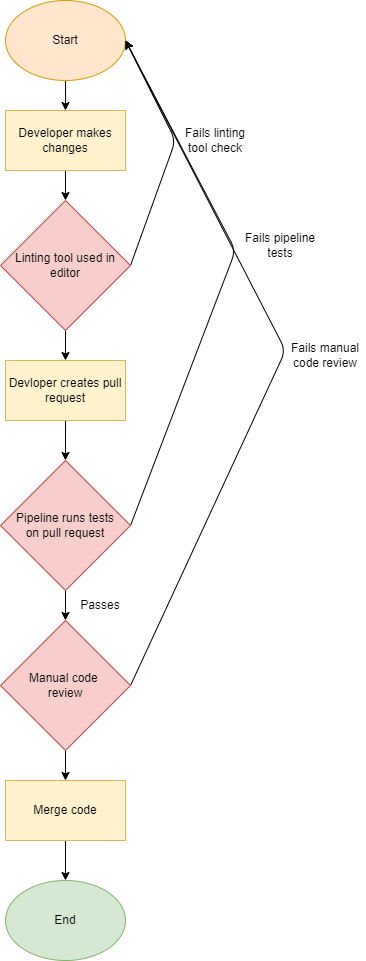

The diagram above was exported from draw.io. Its source (the exported page's mxGraphModel, read from the mxfile embedded in the PNG):
<mxGraphModel dx="784" dy="571" grid="1" gridSize="10" guides="1" tooltips="1" connect="1" arrows="1" fold="1" page="1" pageScale="1" pageWidth="850" pageHeight="1100" background="#FFFFFF" math="0" shadow="0">
  <root>
    <mxCell id="0" />
    <mxCell id="1" parent="0" />
    <mxCell id="11" style="edgeStyle=none;html=1;entryX=0.5;entryY=0;entryDx=0;entryDy=0;" edge="1" parent="1" source="7" target="10">
      <mxGeometry relative="1" as="geometry" />
    </mxCell>
    <mxCell id="7" value="Start" style="ellipse;whiteSpace=wrap;html=1;fillColor=#ffe6cc;strokeColor=#d79b00;" vertex="1" parent="1">
      <mxGeometry x="340" y="80" width="120" height="80" as="geometry" />
    </mxCell>
    <mxCell id="13" style="edgeStyle=none;html=1;entryX=1;entryY=0.5;entryDx=0;entryDy=0;exitX=1;exitY=0.5;exitDx=0;exitDy=0;" edge="1" parent="1" source="9" target="7">
      <mxGeometry relative="1" as="geometry">
        <Array as="points">
          <mxPoint x="510" y="220" />
        </Array>
      </mxGeometry>
    </mxCell>
    <mxCell id="16" style="edgeStyle=none;html=1;entryX=0.5;entryY=0;entryDx=0;entryDy=0;" edge="1" parent="1" source="9" target="15">
      <mxGeometry relative="1" as="geometry" />
    </mxCell>
    <mxCell id="9" value="Linting tool used in editor" style="rhombus;whiteSpace=wrap;html=1;fillColor=#f8cecc;strokeColor=#b85450;" vertex="1" parent="1">
      <mxGeometry x="335" y="280" width="130" height="130" as="geometry" />
    </mxCell>
    <mxCell id="12" style="edgeStyle=none;html=1;" edge="1" parent="1" source="10" target="9">
      <mxGeometry relative="1" as="geometry" />
    </mxCell>
    <mxCell id="10" value="Developer makes changes" style="rounded=0;whiteSpace=wrap;html=1;fillColor=#fff2cc;strokeColor=#d6b656;" vertex="1" parent="1">
      <mxGeometry x="340" y="190" width="120" height="60" as="geometry" />
    </mxCell>
    <mxCell id="14" value="Fails linting tool check" style="text;html=1;align=center;verticalAlign=middle;whiteSpace=wrap;rounded=0;" vertex="1" parent="1">
      <mxGeometry x="510" y="205" width="80" height="30" as="geometry" />
    </mxCell>
    <mxCell id="21" style="edgeStyle=none;html=1;entryX=0.5;entryY=0;entryDx=0;entryDy=0;" edge="1" parent="1" source="15" target="18">
      <mxGeometry relative="1" as="geometry" />
    </mxCell>
    <mxCell id="15" value="Devloper creates pull request" style="rounded=0;whiteSpace=wrap;html=1;fillColor=#fff2cc;strokeColor=#d6b656;" vertex="1" parent="1">
      <mxGeometry x="340" y="440" width="120" height="60" as="geometry" />
    </mxCell>
    <mxCell id="19" style="edgeStyle=none;html=1;entryX=1;entryY=0.5;entryDx=0;entryDy=0;exitX=1;exitY=0.5;exitDx=0;exitDy=0;" edge="1" parent="1" source="18" target="7">
      <mxGeometry relative="1" as="geometry">
        <Array as="points">
          <mxPoint x="570" y="330" />
        </Array>
      </mxGeometry>
    </mxCell>
    <mxCell id="23" style="edgeStyle=none;html=1;entryX=0.5;entryY=0;entryDx=0;entryDy=0;" edge="1" parent="1" source="18" target="27">
      <mxGeometry relative="1" as="geometry">
        <mxPoint x="400" y="700" as="targetPoint" />
      </mxGeometry>
    </mxCell>
    <mxCell id="18" value="Pipeline runs tests&lt;div&gt;on pull request&lt;/div&gt;" style="rhombus;whiteSpace=wrap;html=1;fillColor=#f8cecc;strokeColor=#b85450;" vertex="1" parent="1">
      <mxGeometry x="335" y="540" width="130" height="130" as="geometry" />
    </mxCell>
    <mxCell id="20" value="Fails pipeline tests" style="text;html=1;align=center;verticalAlign=middle;whiteSpace=wrap;rounded=0;" vertex="1" parent="1">
      <mxGeometry x="570" y="310" width="90" height="30" as="geometry" />
    </mxCell>
    <mxCell id="28" style="edgeStyle=none;html=1;entryX=1;entryY=0.5;entryDx=0;entryDy=0;exitX=1;exitY=0.5;exitDx=0;exitDy=0;" edge="1" parent="1" source="27" target="7">
      <mxGeometry relative="1" as="geometry">
        <Array as="points">
          <mxPoint x="620" y="430" />
        </Array>
      </mxGeometry>
    </mxCell>
    <mxCell id="32" style="edgeStyle=none;html=1;" edge="1" parent="1" source="27" target="31">
      <mxGeometry relative="1" as="geometry" />
    </mxCell>
    <mxCell id="27" value="Manual code&amp;nbsp;&lt;div&gt;&lt;font&gt;review&lt;/font&gt;&lt;/div&gt;" style="rhombus;whiteSpace=wrap;html=1;fillColor=#f8cecc;strokeColor=#b85450;" vertex="1" parent="1">
      <mxGeometry x="335" y="700" width="130" height="130" as="geometry" />
    </mxCell>
    <mxCell id="29" value="Fails manual code review" style="text;html=1;align=center;verticalAlign=middle;whiteSpace=wrap;rounded=0;" vertex="1" parent="1">
      <mxGeometry x="620" y="420" width="80" height="30" as="geometry" />
    </mxCell>
    <mxCell id="30" value="Passes" style="text;html=1;align=center;verticalAlign=middle;whiteSpace=wrap;rounded=0;" vertex="1" parent="1">
      <mxGeometry x="405" y="670" width="60" height="30" as="geometry" />
    </mxCell>
    <mxCell id="34" style="edgeStyle=none;html=1;entryX=0.5;entryY=0;entryDx=0;entryDy=0;" edge="1" parent="1" source="31" target="33">
      <mxGeometry relative="1" as="geometry" />
    </mxCell>
    <mxCell id="31" value="Merge code" style="rounded=0;whiteSpace=wrap;html=1;fillColor=#fff2cc;strokeColor=#d6b656;" vertex="1" parent="1">
      <mxGeometry x="340" y="860" width="120" height="60" as="geometry" />
    </mxCell>
    <mxCell id="33" value="End" style="ellipse;whiteSpace=wrap;html=1;fillColor=#d5e8d4;strokeColor=#82b366;" vertex="1" parent="1">
      <mxGeometry x="340" y="960" width="120" height="80" as="geometry" />
    </mxCell>
  </root>
</mxGraphModel>